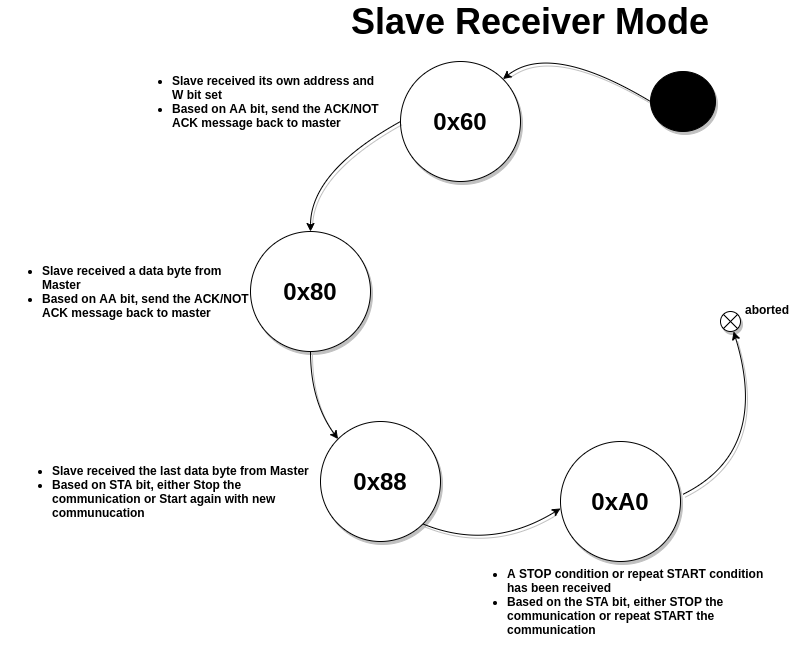

The diagram above was exported from draw.io. Its source (the exported page's mxGraphModel, read from the mxfile embedded in the PNG):
<mxGraphModel dx="1108" dy="462" grid="1" gridSize="10" guides="1" tooltips="1" connect="1" arrows="1" fold="1" page="1" pageScale="1" pageWidth="850" pageHeight="1100" math="0" shadow="0">
  <root>
    <mxCell id="Sj3HaQDEKqW605O1EIMN-0" />
    <mxCell id="Sj3HaQDEKqW605O1EIMN-1" parent="Sj3HaQDEKqW605O1EIMN-0" />
    <mxCell id="Sj3HaQDEKqW605O1EIMN-2" value="" style="shape=ellipse;html=1;fillColor=#000000;fontSize=18;fontColor=#ffffff;shadow=1;fontStyle=1" vertex="1" parent="Sj3HaQDEKqW605O1EIMN-1">
      <mxGeometry x="500" y="80" width="40" height="40" as="geometry" />
    </mxCell>
    <mxCell id="Sj3HaQDEKqW605O1EIMN-3" value="&lt;span&gt;&lt;font style=&quot;font-size: 24px&quot;&gt;A8&lt;/font&gt;&lt;/span&gt;" style="ellipse;whiteSpace=wrap;html=1;aspect=fixed;shadow=1;fontStyle=1" vertex="1" parent="Sj3HaQDEKqW605O1EIMN-1">
      <mxGeometry x="345" y="130" width="80" height="80" as="geometry" />
    </mxCell>
    <mxCell id="Sj3HaQDEKqW605O1EIMN-4" value="&lt;ul&gt;&lt;li&gt;Slave has received its own address with Read bit set&lt;/li&gt;&lt;li&gt;Return back the ACK to Master&lt;/li&gt;&lt;li&gt;Send the requested Data Byte to Master&lt;/li&gt;&lt;/ul&gt;" style="text;html=1;strokeColor=none;fillColor=none;align=left;verticalAlign=middle;whiteSpace=wrap;rounded=0;shadow=1;fontStyle=1" vertex="1" parent="Sj3HaQDEKqW605O1EIMN-1">
      <mxGeometry x="160" y="100" width="250" height="20" as="geometry" />
    </mxCell>
    <mxCell id="Sj3HaQDEKqW605O1EIMN-5" value="&lt;span&gt;&lt;font style=&quot;font-size: 24px&quot;&gt;B8&lt;/font&gt;&lt;/span&gt;" style="ellipse;whiteSpace=wrap;html=1;aspect=fixed;shadow=1;fontStyle=1" vertex="1" parent="Sj3HaQDEKqW605O1EIMN-1">
      <mxGeometry x="275" y="240" width="80" height="80" as="geometry" />
    </mxCell>
    <mxCell id="Sj3HaQDEKqW605O1EIMN-10" value="&lt;ul&gt;&lt;li&gt;Slave has transmitted a data byte from I2DAT and received ACK&amp;nbsp;&lt;/li&gt;&lt;li&gt;Send the requested Data byte to the Master&lt;/li&gt;&lt;/ul&gt;" style="text;html=1;strokeColor=none;fillColor=none;align=left;verticalAlign=middle;whiteSpace=wrap;rounded=0;shadow=1;fontStyle=1" vertex="1" parent="Sj3HaQDEKqW605O1EIMN-1">
      <mxGeometry x="20" y="260" width="250" height="20" as="geometry" />
    </mxCell>
    <mxCell id="Sj3HaQDEKqW605O1EIMN-12" value="&lt;span&gt;&lt;font style=&quot;font-size: 24px&quot;&gt;C0&lt;/font&gt;&lt;/span&gt;" style="ellipse;whiteSpace=wrap;html=1;aspect=fixed;shadow=1;fontStyle=1" vertex="1" parent="Sj3HaQDEKqW605O1EIMN-1">
      <mxGeometry x="560" y="330" width="80" height="80" as="geometry" />
    </mxCell>
    <mxCell id="Sj3HaQDEKqW605O1EIMN-13" value="&lt;ul&gt;&lt;li&gt;Slave has transmitted a data byte from I2DAT and received NOT ACK&amp;nbsp;&lt;/li&gt;&lt;li&gt;Based on the STA bit, either STOP the communication or Repeat Start the communication&lt;/li&gt;&lt;/ul&gt;" style="text;html=1;strokeColor=none;fillColor=none;align=left;verticalAlign=middle;whiteSpace=wrap;rounded=0;shadow=1;fontStyle=1" vertex="1" parent="Sj3HaQDEKqW605O1EIMN-1">
      <mxGeometry x="310" y="400" width="250" height="20" as="geometry" />
    </mxCell>
    <mxCell id="Sj3HaQDEKqW605O1EIMN-14" value="aborted" style="shape=mxgraph.sysml.flowFinal;labelPosition=right;verticalLabelPosition=top;spacingTop=5;spacingLeft=3;align=left;verticalAlign=top;resizable=0;shadow=1;fontStyle=1" vertex="1" parent="Sj3HaQDEKqW605O1EIMN-1">
      <mxGeometry x="710" y="270" width="20" height="20" as="geometry" />
    </mxCell>
    <mxCell id="Sj3HaQDEKqW605O1EIMN-16" value="" style="curved=1;endArrow=classic;html=1;exitX=0;exitY=0.5;exitDx=0;exitDy=0;entryX=1;entryY=0;entryDx=0;entryDy=0;shadow=1;fontStyle=1" edge="1" parent="Sj3HaQDEKqW605O1EIMN-1" source="Sj3HaQDEKqW605O1EIMN-2" target="Sj3HaQDEKqW605O1EIMN-3">
      <mxGeometry width="50" height="50" relative="1" as="geometry">
        <mxPoint x="400" y="260" as="sourcePoint" />
        <mxPoint x="450" y="210" as="targetPoint" />
        <Array as="points">
          <mxPoint x="440" y="110" />
        </Array>
      </mxGeometry>
    </mxCell>
    <mxCell id="Sj3HaQDEKqW605O1EIMN-17" value="&lt;span&gt;&lt;font style=&quot;font-size: 24px&quot;&gt;C8&lt;br&gt;&lt;/font&gt;&lt;/span&gt;" style="ellipse;whiteSpace=wrap;html=1;aspect=fixed;shadow=1;fontStyle=1" vertex="1" parent="Sj3HaQDEKqW605O1EIMN-1">
      <mxGeometry x="490" y="540" width="80" height="80" as="geometry" />
    </mxCell>
    <mxCell id="Sj3HaQDEKqW605O1EIMN-18" value="&lt;ul&gt;&lt;li&gt;Slave has transmitted a data byte from I2DAT and received ACK&amp;nbsp;&lt;/li&gt;&lt;li&gt;Send all ONES in a byte data to Master&lt;/li&gt;&lt;li&gt;Based on the STA bit, either STOP the communication or Repeat Start the communication&lt;/li&gt;&lt;/ul&gt;" style="text;html=1;strokeColor=none;fillColor=none;align=left;verticalAlign=middle;whiteSpace=wrap;rounded=0;shadow=1;fontStyle=1" vertex="1" parent="Sj3HaQDEKqW605O1EIMN-1">
      <mxGeometry x="180" y="570" width="310" height="20" as="geometry" />
    </mxCell>
    <mxCell id="Sj3HaQDEKqW605O1EIMN-22" value="" style="curved=1;endArrow=classic;html=1;exitX=0;exitY=1;exitDx=0;exitDy=0;entryX=0.625;entryY=0.063;entryDx=0;entryDy=0;entryPerimeter=0;shadow=1;fontStyle=1" edge="1" parent="Sj3HaQDEKqW605O1EIMN-1" source="Sj3HaQDEKqW605O1EIMN-3" target="Sj3HaQDEKqW605O1EIMN-5">
      <mxGeometry width="50" height="50" relative="1" as="geometry">
        <mxPoint x="400" y="300" as="sourcePoint" />
        <mxPoint x="450" y="250" as="targetPoint" />
        <Array as="points">
          <mxPoint x="340" y="210" />
        </Array>
      </mxGeometry>
    </mxCell>
    <mxCell id="Sj3HaQDEKqW605O1EIMN-23" value="" style="curved=1;endArrow=classic;html=1;exitX=1;exitY=1;exitDx=0;exitDy=0;entryX=0;entryY=0.5;entryDx=0;entryDy=0;shadow=1;fontStyle=1" edge="1" parent="Sj3HaQDEKqW605O1EIMN-1" source="Sj3HaQDEKqW605O1EIMN-5" target="Sj3HaQDEKqW605O1EIMN-12">
      <mxGeometry width="50" height="50" relative="1" as="geometry">
        <mxPoint x="400" y="350" as="sourcePoint" />
        <mxPoint x="450" y="300" as="targetPoint" />
        <Array as="points">
          <mxPoint x="430" y="380" />
        </Array>
      </mxGeometry>
    </mxCell>
    <mxCell id="Sj3HaQDEKqW605O1EIMN-25" value="" style="curved=1;endArrow=classic;html=1;entryX=0;entryY=0.5;entryDx=0;entryDy=0;shadow=1;fontStyle=1" edge="1" parent="Sj3HaQDEKqW605O1EIMN-1" target="Sj3HaQDEKqW605O1EIMN-17">
      <mxGeometry width="50" height="50" relative="1" as="geometry">
        <mxPoint x="340" y="310" as="sourcePoint" />
        <mxPoint x="480" y="570" as="targetPoint" />
        <Array as="points">
          <mxPoint x="270" y="500" />
        </Array>
      </mxGeometry>
    </mxCell>
    <mxCell id="Sj3HaQDEKqW605O1EIMN-27" value="" style="curved=1;endArrow=classic;html=1;exitX=1;exitY=0.5;exitDx=0;exitDy=0;entryX=0.5;entryY=1;entryDx=0;entryDy=0;entryPerimeter=0;shadow=1;fontStyle=1" edge="1" parent="Sj3HaQDEKqW605O1EIMN-1" source="Sj3HaQDEKqW605O1EIMN-12" target="Sj3HaQDEKqW605O1EIMN-14">
      <mxGeometry width="50" height="50" relative="1" as="geometry">
        <mxPoint x="400" y="400" as="sourcePoint" />
        <mxPoint x="450" y="350" as="targetPoint" />
        <Array as="points">
          <mxPoint x="710" y="330" />
        </Array>
      </mxGeometry>
    </mxCell>
    <mxCell id="Sj3HaQDEKqW605O1EIMN-29" value="" style="curved=1;endArrow=classic;html=1;exitX=1;exitY=0.5;exitDx=0;exitDy=0;entryX=0.5;entryY=1;entryDx=0;entryDy=0;entryPerimeter=0;shadow=1;fontStyle=1" edge="1" parent="Sj3HaQDEKqW605O1EIMN-1" source="Sj3HaQDEKqW605O1EIMN-17" target="Sj3HaQDEKqW605O1EIMN-14">
      <mxGeometry width="50" height="50" relative="1" as="geometry">
        <mxPoint x="400" y="400" as="sourcePoint" />
        <mxPoint x="450" y="350" as="targetPoint" />
        <Array as="points">
          <mxPoint x="780" y="480" />
        </Array>
      </mxGeometry>
    </mxCell>
    <mxCell id="Sj3HaQDEKqW605O1EIMN-31" style="edgeStyle=orthogonalEdgeStyle;rounded=0;orthogonalLoop=1;jettySize=auto;html=1;exitX=0.5;exitY=1;exitDx=0;exitDy=0;shadow=1;fontStyle=1" edge="1" parent="Sj3HaQDEKqW605O1EIMN-1" source="Sj3HaQDEKqW605O1EIMN-18" target="Sj3HaQDEKqW605O1EIMN-18">
      <mxGeometry relative="1" as="geometry" />
    </mxCell>
    <mxCell id="BwR64Nd2_bYDkhn32RCS-0" value="&lt;span style=&quot;color: rgb(0 , 0 , 0) ; font-family: &amp;quot;helvetica&amp;quot; ; font-size: 36px ; font-style: normal ; letter-spacing: normal ; text-align: center ; text-indent: 0px ; text-transform: none ; word-spacing: 0px ; background-color: rgb(248 , 249 , 250) ; display: inline ; float: none&quot;&gt;&lt;span&gt;Slave Transmitter Mode&lt;/span&gt;&lt;/span&gt;" style="text;whiteSpace=wrap;html=1;fontStyle=1" vertex="1" parent="Sj3HaQDEKqW605O1EIMN-1">
      <mxGeometry x="300" width="430" height="40" as="geometry" />
    </mxCell>
  </root>
</mxGraphModel>